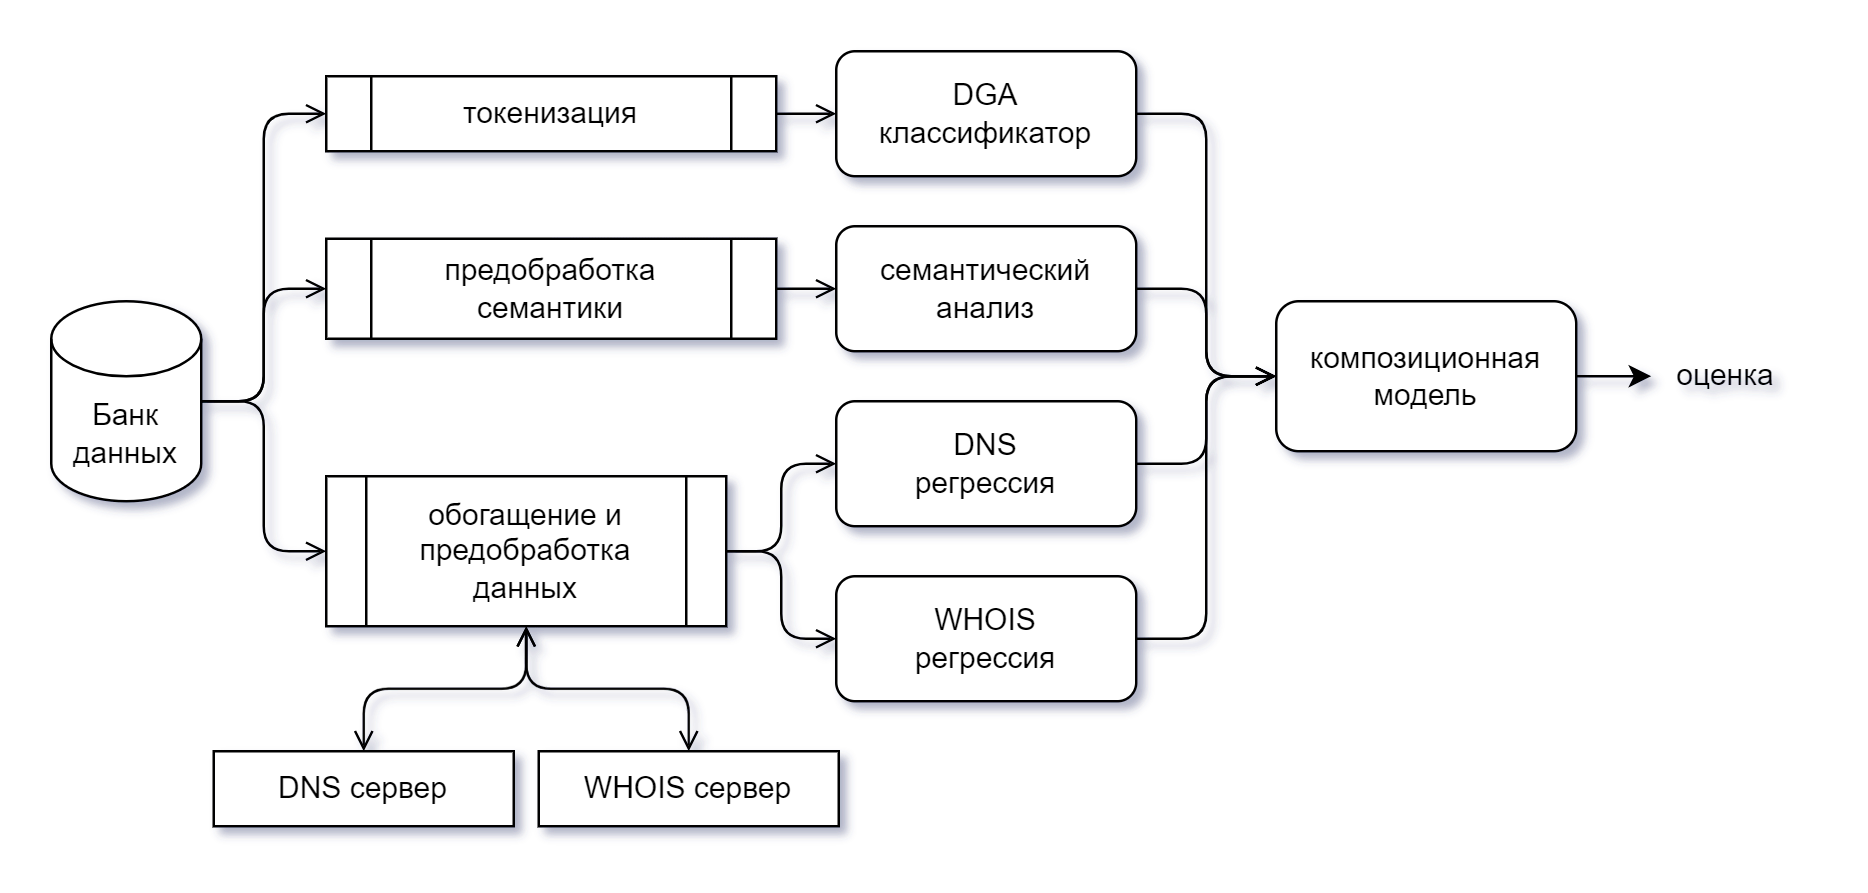

The diagram above was exported from draw.io. Its source (the exported page's mxGraphModel, read from the mxfile embedded in the PNG):
<mxGraphModel dx="2261" dy="746" grid="1" gridSize="10" guides="1" tooltips="1" connect="1" arrows="1" fold="1" page="1" pageScale="1" pageWidth="827" pageHeight="1169" math="0" shadow="0">
  <root>
    <mxCell id="0" />
    <mxCell id="1" parent="0" />
    <mxCell id="e3EGhjg1GWrS94jDbbXX-21" style="edgeStyle=orthogonalEdgeStyle;rounded=1;orthogonalLoop=1;jettySize=auto;html=1;exitX=1;exitY=0.5;exitDx=0;exitDy=0;exitPerimeter=0;entryX=0;entryY=0.5;entryDx=0;entryDy=0;startArrow=none;startFill=0;endArrow=open;endFill=0;curved=0;" edge="1" parent="1" source="e3EGhjg1GWrS94jDbbXX-1" target="e3EGhjg1GWrS94jDbbXX-8">
      <mxGeometry relative="1" as="geometry" />
    </mxCell>
    <mxCell id="e3EGhjg1GWrS94jDbbXX-22" style="edgeStyle=orthogonalEdgeStyle;rounded=1;orthogonalLoop=1;jettySize=auto;html=1;exitX=1;exitY=0.5;exitDx=0;exitDy=0;exitPerimeter=0;entryX=0;entryY=0.5;entryDx=0;entryDy=0;startArrow=none;startFill=0;endArrow=open;endFill=0;curved=0;" edge="1" parent="1" source="e3EGhjg1GWrS94jDbbXX-1" target="e3EGhjg1GWrS94jDbbXX-9">
      <mxGeometry relative="1" as="geometry" />
    </mxCell>
    <mxCell id="e3EGhjg1GWrS94jDbbXX-23" style="edgeStyle=orthogonalEdgeStyle;rounded=1;orthogonalLoop=1;jettySize=auto;html=1;exitX=1;exitY=0.5;exitDx=0;exitDy=0;exitPerimeter=0;entryX=0;entryY=0.5;entryDx=0;entryDy=0;startArrow=none;startFill=0;endArrow=open;endFill=0;curved=0;" edge="1" parent="1" source="e3EGhjg1GWrS94jDbbXX-1" target="e3EGhjg1GWrS94jDbbXX-2">
      <mxGeometry relative="1" as="geometry" />
    </mxCell>
    <mxCell id="e3EGhjg1GWrS94jDbbXX-1" value="Банк данных" style="shape=cylinder3;whiteSpace=wrap;html=1;boundedLbl=1;backgroundOutline=1;size=15;" vertex="1" parent="1">
      <mxGeometry x="-20" y="300" width="60" height="80" as="geometry" />
    </mxCell>
    <mxCell id="e3EGhjg1GWrS94jDbbXX-20" style="edgeStyle=orthogonalEdgeStyle;rounded=1;orthogonalLoop=1;jettySize=auto;html=1;exitX=1;exitY=0.5;exitDx=0;exitDy=0;entryX=0;entryY=0.5;entryDx=0;entryDy=0;curved=0;startArrow=none;startFill=0;endArrow=open;endFill=0;" edge="1" parent="1" source="e3EGhjg1GWrS94jDbbXX-2" target="e3EGhjg1GWrS94jDbbXX-3">
      <mxGeometry relative="1" as="geometry" />
    </mxCell>
    <mxCell id="e3EGhjg1GWrS94jDbbXX-2" value="токенизация" style="shape=process;whiteSpace=wrap;html=1;backgroundOutline=1;" vertex="1" parent="1">
      <mxGeometry x="90" y="210" width="180" height="30" as="geometry" />
    </mxCell>
    <mxCell id="e3EGhjg1GWrS94jDbbXX-24" style="edgeStyle=orthogonalEdgeStyle;rounded=1;orthogonalLoop=1;jettySize=auto;html=1;exitX=1;exitY=0.5;exitDx=0;exitDy=0;entryX=0;entryY=0.5;entryDx=0;entryDy=0;curved=0;startArrow=none;startFill=0;endArrow=open;endFill=0;" edge="1" parent="1" source="e3EGhjg1GWrS94jDbbXX-3" target="e3EGhjg1GWrS94jDbbXX-7">
      <mxGeometry relative="1" as="geometry" />
    </mxCell>
    <mxCell id="e3EGhjg1GWrS94jDbbXX-3" value="DGA&lt;div&gt;классификатор&lt;/div&gt;" style="rounded=1;whiteSpace=wrap;html=1;" vertex="1" parent="1">
      <mxGeometry x="294" y="200" width="120" height="50" as="geometry" />
    </mxCell>
    <mxCell id="e3EGhjg1GWrS94jDbbXX-26" style="edgeStyle=orthogonalEdgeStyle;rounded=1;orthogonalLoop=1;jettySize=auto;html=1;exitX=1;exitY=0.5;exitDx=0;exitDy=0;curved=0;startArrow=none;startFill=0;endArrow=open;endFill=0;" edge="1" parent="1" source="e3EGhjg1GWrS94jDbbXX-4" target="e3EGhjg1GWrS94jDbbXX-7">
      <mxGeometry relative="1" as="geometry" />
    </mxCell>
    <mxCell id="e3EGhjg1GWrS94jDbbXX-4" value="&lt;div&gt;DNS&lt;/div&gt;&lt;div&gt;регрессия&lt;/div&gt;" style="rounded=1;whiteSpace=wrap;html=1;" vertex="1" parent="1">
      <mxGeometry x="294" y="340" width="120" height="50" as="geometry" />
    </mxCell>
    <mxCell id="e3EGhjg1GWrS94jDbbXX-27" style="edgeStyle=orthogonalEdgeStyle;rounded=1;orthogonalLoop=1;jettySize=auto;html=1;exitX=1;exitY=0.5;exitDx=0;exitDy=0;entryX=0;entryY=0.5;entryDx=0;entryDy=0;curved=0;startArrow=none;startFill=0;endArrow=open;endFill=0;" edge="1" parent="1" source="e3EGhjg1GWrS94jDbbXX-5" target="e3EGhjg1GWrS94jDbbXX-7">
      <mxGeometry relative="1" as="geometry" />
    </mxCell>
    <mxCell id="e3EGhjg1GWrS94jDbbXX-5" value="&lt;div&gt;WHOIS&lt;/div&gt;&lt;div&gt;регрессия&lt;/div&gt;" style="rounded=1;whiteSpace=wrap;html=1;" vertex="1" parent="1">
      <mxGeometry x="294" y="410" width="120" height="50" as="geometry" />
    </mxCell>
    <mxCell id="e3EGhjg1GWrS94jDbbXX-25" style="edgeStyle=orthogonalEdgeStyle;rounded=1;orthogonalLoop=1;jettySize=auto;html=1;exitX=1;exitY=0.5;exitDx=0;exitDy=0;curved=0;startArrow=none;startFill=0;endArrow=open;endFill=0;" edge="1" parent="1" source="e3EGhjg1GWrS94jDbbXX-6" target="e3EGhjg1GWrS94jDbbXX-7">
      <mxGeometry relative="1" as="geometry" />
    </mxCell>
    <mxCell id="e3EGhjg1GWrS94jDbbXX-6" value="&lt;div&gt;семантический анализ&lt;/div&gt;" style="rounded=1;whiteSpace=wrap;html=1;" vertex="1" parent="1">
      <mxGeometry x="294" y="270" width="120" height="50" as="geometry" />
    </mxCell>
    <mxCell id="e3EGhjg1GWrS94jDbbXX-29" style="edgeStyle=orthogonalEdgeStyle;rounded=0;orthogonalLoop=1;jettySize=auto;html=1;exitX=1;exitY=0.5;exitDx=0;exitDy=0;entryX=0;entryY=0.5;entryDx=0;entryDy=0;" edge="1" parent="1" source="e3EGhjg1GWrS94jDbbXX-7" target="e3EGhjg1GWrS94jDbbXX-28">
      <mxGeometry relative="1" as="geometry" />
    </mxCell>
    <mxCell id="e3EGhjg1GWrS94jDbbXX-7" value="&lt;div&gt;композиционная модель&lt;/div&gt;" style="rounded=1;whiteSpace=wrap;html=1;" vertex="1" parent="1">
      <mxGeometry x="470" y="300" width="120" height="60" as="geometry" />
    </mxCell>
    <mxCell id="e3EGhjg1GWrS94jDbbXX-19" style="edgeStyle=orthogonalEdgeStyle;rounded=1;orthogonalLoop=1;jettySize=auto;html=1;exitX=1;exitY=0.5;exitDx=0;exitDy=0;entryX=0;entryY=0.5;entryDx=0;entryDy=0;curved=0;startArrow=none;startFill=0;endArrow=open;endFill=0;" edge="1" parent="1" source="e3EGhjg1GWrS94jDbbXX-8" target="e3EGhjg1GWrS94jDbbXX-6">
      <mxGeometry relative="1" as="geometry" />
    </mxCell>
    <mxCell id="e3EGhjg1GWrS94jDbbXX-8" value="предобработка семантики" style="shape=process;whiteSpace=wrap;html=1;backgroundOutline=1;" vertex="1" parent="1">
      <mxGeometry x="90" y="275" width="180" height="40" as="geometry" />
    </mxCell>
    <mxCell id="e3EGhjg1GWrS94jDbbXX-10" style="edgeStyle=orthogonalEdgeStyle;rounded=1;orthogonalLoop=1;jettySize=auto;html=1;exitX=1;exitY=0.5;exitDx=0;exitDy=0;entryX=0;entryY=0.5;entryDx=0;entryDy=0;curved=0;startArrow=none;startFill=0;endArrow=open;endFill=0;" edge="1" parent="1" source="e3EGhjg1GWrS94jDbbXX-9" target="e3EGhjg1GWrS94jDbbXX-4">
      <mxGeometry relative="1" as="geometry" />
    </mxCell>
    <mxCell id="e3EGhjg1GWrS94jDbbXX-11" style="edgeStyle=orthogonalEdgeStyle;rounded=1;orthogonalLoop=1;jettySize=auto;html=1;exitX=1;exitY=0.5;exitDx=0;exitDy=0;entryX=0;entryY=0.5;entryDx=0;entryDy=0;curved=0;startArrow=none;startFill=0;endArrow=open;endFill=0;" edge="1" parent="1" source="e3EGhjg1GWrS94jDbbXX-9" target="e3EGhjg1GWrS94jDbbXX-5">
      <mxGeometry relative="1" as="geometry" />
    </mxCell>
    <mxCell id="e3EGhjg1GWrS94jDbbXX-17" style="edgeStyle=orthogonalEdgeStyle;rounded=1;orthogonalLoop=1;jettySize=auto;html=1;exitX=0.5;exitY=1;exitDx=0;exitDy=0;entryX=0.5;entryY=0;entryDx=0;entryDy=0;startArrow=open;startFill=0;endArrow=open;endFill=0;curved=0;" edge="1" parent="1" source="e3EGhjg1GWrS94jDbbXX-9" target="e3EGhjg1GWrS94jDbbXX-14">
      <mxGeometry relative="1" as="geometry" />
    </mxCell>
    <mxCell id="e3EGhjg1GWrS94jDbbXX-9" value="обогащение и предобработка данных" style="shape=process;whiteSpace=wrap;html=1;backgroundOutline=1;" vertex="1" parent="1">
      <mxGeometry x="90" y="370" width="160" height="60" as="geometry" />
    </mxCell>
    <mxCell id="e3EGhjg1GWrS94jDbbXX-14" value="DNS сервер" style="rounded=0;whiteSpace=wrap;html=1;" vertex="1" parent="1">
      <mxGeometry x="45" y="480" width="120" height="30" as="geometry" />
    </mxCell>
    <mxCell id="e3EGhjg1GWrS94jDbbXX-18" style="edgeStyle=orthogonalEdgeStyle;rounded=1;orthogonalLoop=1;jettySize=auto;html=1;exitX=0.5;exitY=0;exitDx=0;exitDy=0;entryX=0.5;entryY=1;entryDx=0;entryDy=0;startArrow=open;startFill=0;endArrow=open;endFill=0;curved=0;" edge="1" parent="1" source="e3EGhjg1GWrS94jDbbXX-15" target="e3EGhjg1GWrS94jDbbXX-9">
      <mxGeometry relative="1" as="geometry" />
    </mxCell>
    <mxCell id="e3EGhjg1GWrS94jDbbXX-15" value="WHOIS сервер" style="rounded=0;whiteSpace=wrap;html=1;" vertex="1" parent="1">
      <mxGeometry x="175" y="480" width="120" height="30" as="geometry" />
    </mxCell>
    <mxCell id="e3EGhjg1GWrS94jDbbXX-28" value="оценка" style="text;html=1;align=center;verticalAlign=middle;whiteSpace=wrap;rounded=0;" vertex="1" parent="1">
      <mxGeometry x="620" y="315" width="60" height="30" as="geometry" />
    </mxCell>
  </root>
</mxGraphModel>